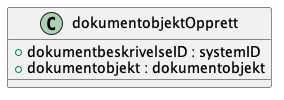

The diagram above was rendered by PlantUML. Its source (embedded in the PNG):
@startuml

class dokumentobjektOpprett {
    +dokumentbeskrivelseID : systemID
    +dokumentobjekt : dokumentobjekt
}

@enduml